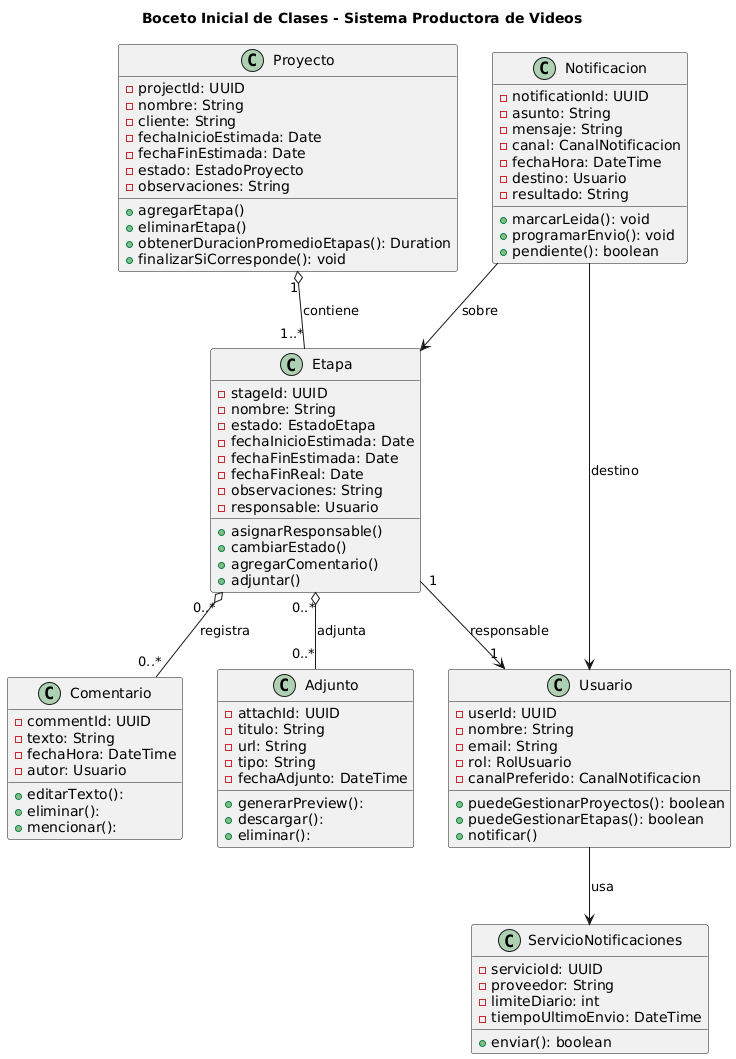

The diagram above was rendered by PlantUML. Its source (embedded in the PNG):
@startuml
title Boceto Inicial de Clases - Sistema Productora de Videos

class Proyecto {
  - projectId: UUID
  - nombre: String
  - cliente: String
  - fechaInicioEstimada: Date
  - fechaFinEstimada: Date
  - estado: EstadoProyecto
  - observaciones: String
  + agregarEtapa()
  + eliminarEtapa()
  + obtenerDuracionPromedioEtapas(): Duration
  + finalizarSiCorresponde(): void
}

class Etapa {
  - stageId: UUID
  - nombre: String
  - estado: EstadoEtapa
  - fechaInicioEstimada: Date
  - fechaFinEstimada: Date
  - fechaFinReal: Date
  - observaciones: String
  - responsable: Usuario
  + asignarResponsable()
  + cambiarEstado()
  + agregarComentario()
  + adjuntar()
}

class Usuario {
  - userId: UUID
  - nombre: String
  - email: String
  - rol: RolUsuario
  - canalPreferido: CanalNotificacion
  + puedeGestionarProyectos(): boolean
  + puedeGestionarEtapas(): boolean
  + notificar()
}

class Comentario {
  - commentId: UUID
  - texto: String
  - fechaHora: DateTime
  - autor: Usuario
  + editarTexto(): 
  + eliminar(): 
  + mencionar(): 
}

class Adjunto {
  - attachId: UUID
  - titulo: String
  - url: String
  - tipo: String
  - fechaAdjunto: DateTime
  + generarPreview():   
  + descargar():          
  + eliminar(): 
}

class Notificacion {
  - notificationId: UUID
  - asunto: String
  - mensaje: String
  - canal: CanalNotificacion
  - fechaHora: DateTime
  - destino: Usuario
  - resultado: String
  + marcarLeida(): void
  + programarEnvio(): void
  + pendiente(): boolean
}

class ServicioNotificaciones {
  - servicioId: UUID
  - proveedor: String
  - limiteDiario: int
  - tiempoUltimoEnvio: DateTime
  + enviar(): boolean
}

' ==== RELACIONES ====
Proyecto "1" o-- "1..*" Etapa : contiene
Etapa "0..*" o-- "0..*" Comentario : registra
Etapa "0..*" o-- "0..*" Adjunto : adjunta
Etapa "1" --> "1" Usuario : responsable
Usuario --> ServicioNotificaciones : «usa»
Notificacion --> Usuario : destino
Notificacion --> Etapa : sobre
@enduml